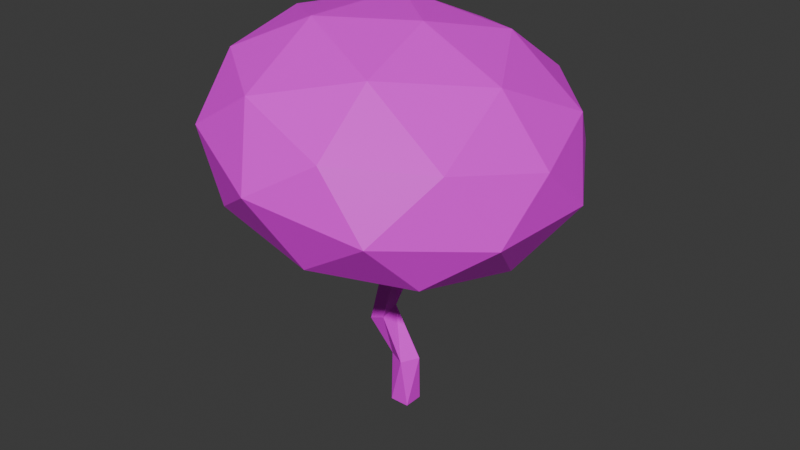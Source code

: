# Source: Tree_NoColour.blend  (saved by Blender 4.0.36; exported with 4.5.12 LTS)
import bpy
from mathutils import Matrix  # noqa: F401  (used for matrix-valued properties, if any)

bpy.ops.wm.read_factory_settings(use_empty=True)
scene = bpy.context.scene
scene.name = 'Scene'

# ---- collections
col_collection = bpy.data.collections.new('Collection'); scene.collection.children.link(col_collection)

# ---- images (referenced by path relative to the original .blend; pixels are not part of the script)
import os
ASSET_DIR = os.environ.get("B2B_ASSET_DIR", "")  # directory of the original .blend (textures are referenced by path, not embedded)
HERE = os.path.dirname(os.path.abspath(__file__))  # packed textures are extracted next to this script under _unpacked/

def load_image(name, relpath, width, height, colorspace="sRGB"):
    """Load a texture the original file referenced (path relative to the .blend, or extracted next to this script)."""
    p = next((c for c in (os.path.join(HERE, relpath), os.path.join(ASSET_DIR, relpath)) if relpath and os.path.exists(c)), "")
    if p:
        img = bpy.data.images.load(p, check_existing=True)
        img.name = name
    else:  # same state as the original file: an image datablock whose file is absent (Cycles renders it pink)
        img = bpy.data.images.new(name, width, height)
        img.source = "FILE"
        img.filepath = "//" + (relpath or name)
    img.colorspace_settings.name = colorspace
    return img
img_trunkwood_tga = load_image('trunkwood.tga', 'trunkwood.tga', 1024, 1024, 'sRGB')
img_seamlessleaves_basecolour_tga = load_image('seamlessLeaves_baseColour.tga', 'seamlessLeaves_baseColour.tga', 1024, 1024, 'sRGB')

# ---- materials (node trees are filled in below, after node groups)
mat_wood = bpy.data.materials.new('Wood')
mat_wood.alpha_threshold = 0.0
mat_wood.use_transparent_shadow = False
mat_wood.roughness = 0.5
mat_wood.line_color = (0.0, 0.0, 0.0, 1.0)
mat_leaves = bpy.data.materials.new('Leaves')
mat_leaves.use_transparent_shadow = False

# ---- material node trees
mat_wood.use_nodes = True; mat_wood.node_tree.nodes.clear()
_N = mat_wood.node_tree.nodes; _L = mat_wood.node_tree.links
n0 = _N.new('ShaderNodeOutputMaterial'); n0.name = 'Material Output'; n0.location = (300, 300)
n1 = _N.new('ShaderNodeTexImage'); n1.name = 'Image Texture'; n1.location = (-413, 246)
n1.image = img_trunkwood_tga
n2 = _N.new('ShaderNodeBsdfPrincipled'); n2.name = 'Principled BSDF'; n2.location = (10, 300)
n2.inputs[3].default_value = 1.45
_L.new(n2.outputs[0], n0.inputs[0])
_L.new(n1.outputs[0], n2.inputs[0])
n0.is_active_output = True
mat_leaves.use_nodes = True; mat_leaves.node_tree.nodes.clear()
_N = mat_leaves.node_tree.nodes; _L = mat_leaves.node_tree.links
n0 = _N.new('ShaderNodeBsdfPrincipled'); n0.name = 'Principled BSDF'; n0.location = (10, 300)
n0.inputs[3].default_value = 1.45
n1 = _N.new('ShaderNodeOutputMaterial'); n1.name = 'Material Output'; n1.location = (300, 300)
n2 = _N.new('ShaderNodeTexImage'); n2.name = 'Image Texture'; n2.location = (-406, 206)
n2.image = img_seamlessleaves_basecolour_tga
_L.new(n0.outputs[0], n1.inputs[0])
_L.new(n2.outputs[0], n0.inputs[0])
n1.is_active_output = True

# ---- world
world_world = bpy.data.worlds.new('World'); scene.world = world_world
world_world.use_nodes = True; world_world.node_tree.nodes.clear()
_N = world_world.node_tree.nodes; _L = world_world.node_tree.links
n0 = _N.new('ShaderNodeOutputWorld'); n0.name = 'World Output'; n0.location = (300, 300)
n1 = _N.new('ShaderNodeBackground'); n1.name = 'Background'; n1.location = (10, 300)
n1.inputs[0].default_value = (0.05088, 0.05088, 0.05088, 1.0)
_L.new(n1.outputs[0], n0.inputs[0])
n0.is_active_output = True
world_world.color = (0.05088, 0.05088, 0.05088)
world_world.use_sun_shadow = False
world_world.sun_shadow_jitter_overblur = 0.0

# ---- meshes
me_cube = bpy.data.meshes.new('Cube')
me_cube.from_pydata([(-0.4503, 1.341, 2.552), (1.0, 1.0, -2.552), (1.341, 0.4503, 2.552), (1.0, -1.0, -2.552), (-1.341, -0.4503, 2.552), (-1.0, 1.0, -2.552), (0.4503, -1.341, 2.552), (-1.0, -1.0, -2.552), (-1.204, -0.04738, 7.944), (-1.222, -1.964, 7.374), (-3.003, 0.2165, 7.11), (-3.02, -1.7, 6.54), (0.2219, 0.4579, 11.97), (-0.3222, -1.168, 12.62), (-1.424, 1.496, 12.65), (-2.155, -0.4746, 13.32), (-0.1094, -0.1836, 12.12), (-0.2644, -0.7839, 12.36), (-0.8418, 1.095, 12.3), (-0.4649, 1.014, 12.16), (-1.175, -0.8436, 12.88), (-1.502, -0.5518, 13.05), (-1.942, 0.3302, 13.18), (-1.613, 0.8567, 13.0), (-1.2, 0.4783, 12.85), (-0.6809, 0.398, 12.49), (-1.24, -0.06763, 12.84), (-0.857, -0.4848, 12.72), (5.071, 1.534, 16.39), (5.758, 0.9777, 16.2), (5.427, 0.3362, 16.34), (4.855, 0.9178, 16.72), (-1.541, 7.11, 18.71), (-1.351, 7.749, 18.37), (-0.7688, 7.348, 18.02), (-1.127, 6.732, 18.57), (4.525, 4.958, 17.49), (4.879, 5.043, 17.3), (4.434, 4.118, 17.8), (4.884, 4.318, 17.39), (6.122, -2.47, 15.86), (5.967, -3.071, 16.11), (5.551, -1.889, 16.24), (5.375, -2.772, 16.47), (-5.972, 2.921, 18.34), (-5.644, 3.447, 18.16), (-5.23, 3.069, 18.02), (-5.271, 2.523, 18.01), (3.441, -6.104, 16.28), (3.383, -6.489, 16.54), (2.53, -6.164, 16.8), (2.848, -5.805, 16.64), (-3.044, -3.753, 16.52), (-3.372, -3.462, 16.69), (-3.11, -2.977, 16.48), (-2.726, -3.395, 16.36), (-6.524, -2.116, 19.07), (-7.177, -2.039, 19.34), (-6.964, -1.234, 19.2), (-6.262, -1.632, 18.86), (7.14, -1.28, 18.96), (7.964, -1.567, 18.75), (7.234, -2.201, 19.03), (8.38, -3.664, 16.78), (8.225, -4.264, 17.02), (7.632, -3.965, 17.38), (5.098, -5.242, 19.27), (5.04, -5.626, 19.53), (4.187, -5.301, 19.79), (4.505, -4.942, 19.63), (-4.433, -4.226, 19.23), (-4.761, -3.934, 19.39), (-4.499, -3.45, 19.18), (-4.116, -3.867, 19.06), (-4.986, -1.802, 22.27), (-5.639, -1.725, 22.54), (-5.425, -0.92, 22.4), (-4.724, -1.318, 22.06), (-6.532, 1.875, 21.87), (-6.204, 2.402, 21.69), (-5.79, 2.024, 21.55), (-5.831, 1.478, 21.54), (0.784, 8.973, 22.55), (0.9736, 9.612, 22.2), (1.556, 9.211, 21.85), (1.198, 8.595, 22.4), (5.05, 5.955, 21.93), (5.404, 6.04, 21.74), (4.958, 5.115, 22.25), (5.408, 5.315, 21.84), (7.111, 2.009, 19.97), (7.798, 1.453, 19.77), (7.467, 0.8118, 19.92), (6.895, 1.393, 20.3), (8.799, -3.742, 18.06)], [], [(4, 6, 9, 11), (3, 2, 6, 7), (7, 6, 4, 5), (5, 1, 3, 7), (1, 0, 2, 3), (5, 4, 0, 1), (10, 11, 15, 22, 23, 14), (2, 0, 10, 8), (0, 4, 11, 10), (6, 2, 8, 9), (20, 13, 49, 50), (8, 10, 14, 18, 19, 12), (11, 9, 13, 20, 21, 15), (9, 8, 12, 16, 17, 13), (25, 16, 30, 31), (27, 17, 41, 43), (23, 24, 35, 32), (25, 19, 37, 39), (24, 23, 45, 46), (24, 26, 27, 25), (21, 26, 59, 56), (27, 26, 54, 55), (28, 31, 93, 90), (12, 19, 28, 29), (19, 25, 31, 28), (16, 12, 29, 30), (32, 35, 85, 82), (24, 18, 34, 35), (14, 23, 32, 33), (18, 14, 33, 34), (37, 36, 86, 87), (19, 18, 36, 37), (18, 24, 38, 36), (24, 25, 39, 38), (43, 40, 61, 62), (17, 16, 40, 41), (16, 25, 42, 40), (25, 27, 43, 42), (44, 47, 81, 78), (23, 22, 44, 45), (26, 24, 46, 47), (22, 26, 47, 44), (51, 50, 68, 69), (17, 27, 51, 48), (13, 17, 48, 49), (27, 20, 50, 51), (54, 53, 71, 72), (26, 21, 53, 54), (21, 20, 52, 53), (20, 27, 55, 52), (59, 58, 76, 77), (15, 21, 56, 57), (26, 22, 58, 59), (22, 15, 57, 58), (60, 62, 61), (40, 43, 65, 63), (42, 43, 62, 60), (40, 42, 60, 61), (63, 65, 94), (43, 41, 64, 65), (41, 40, 63, 64), (69, 68, 67, 66), (50, 49, 67, 68), (48, 51, 69, 66), (49, 48, 66, 67), (72, 71, 70, 73), (53, 52, 70, 71), (52, 55, 73, 70), (55, 54, 72, 73), (76, 75, 74, 77), (57, 56, 74, 75), (56, 59, 77, 74), (58, 57, 75, 76), (79, 78, 81, 80), (45, 44, 78, 79), (47, 46, 80, 81), (46, 45, 79, 80), (83, 82, 85, 84), (33, 32, 82, 83), (35, 34, 84, 85), (34, 33, 83, 84), (86, 88, 89, 87), (39, 37, 87, 89), (38, 39, 89, 88), (36, 38, 88, 86), (90, 93, 92, 91), (30, 29, 91, 92), (31, 30, 92, 93), (29, 28, 90, 91), (65, 64, 94), (64, 63, 94)])
_uv = me_cube.uv_layers.new(name='UVMap')
_uv.uv.foreach_set('vector', [0.7735, 0.4161, 0.7292, 0.4015, 0.7925, 0.3129, 1.703, 0.1271, 0.6571, 0.8698, 0.6129, 0.44, 0.7825, 0.4756, 0.7177, 0.9315, 1.327, 0.786, 1.349, 0.3315, 1.514, 0.3853, 1.399, 0.7756, 0.3874, 1.012, 0.5398, 0.9458, 0.6129, 1.006, 0.4605, 1.072, 0.5398, 0.9458, 0.3189, 0.6042, 0.4879, 0.5716, 0.6129, 1.006, -0.3387, 1.107, -0.5996, 0.7283, -0.4368, 0.6719, -0.2875, 1.071, -0.714, 0.3707, -0.8489, 0.4607, -0.9151, -0.1366, -0.8428, -0.1468, -0.7884, -0.15, -0.7241, -0.1394, 0.4967, 0.4663, 0.4511, 0.4751, 0.07809, 0.3834, 0.4214, 0.3849, -0.4368, 0.6719, -0.5996, 0.7283, -0.8489, 0.4607, -0.714, 0.3707, 0.7825, 0.4756, 0.6129, 0.44, 0.8158, 0.08474, 0.9599, 0.14, 1.774, -0.4459, 1.692, -0.4511, 1.335, -0.858, 1.417, -0.8527, 0.2088, 0.2698, 0.07809, 0.3834, 0.04535, -0.1189, 0.111, -0.1004, 0.1454, -0.09991, 0.2218, -0.09175, 1.703, 0.1271, 1.584, 0.002989, 1.692, -0.4511, 1.774, -0.4459, 1.813, -0.4502, 1.871, -0.4508, 0.9599, 0.14, 0.8158, 0.08474, 0.7968, -0.2872, 0.8603, -0.286, 0.9167, -0.2983, 0.9532, -0.3159, 1.263, 1.872, 1.188, 1.861, 1.103, 1.279, 1.177, 1.289, 0.8732, 1.927, 0.8196, 1.89, 0.8522, 1.232, 0.9058, 1.269, 0.9501, 1.895, 0.9058, 1.914, 1.059, 1.312, 1.103, 1.293, 1.542, 1.859, 1.479, 1.852, 1.327, 1.148, 1.384, 1.166, 1.282, 1.575, 1.263, 1.53, 1.263, 0.9315, 1.282, 0.9763, -0.1195, 1.603, -0.07322, 1.602, -0.03759, 1.638, -0.1155, 1.658, -0.9987, 1.782, -1.032, 1.821, -1.032, 1.163, -0.9987, 1.124, -0.03759, 1.638, -0.07322, 1.602, 0.2173, 1.317, 0.2529, 1.352, -1.083, 1.45, -1.146, 1.445, -1.179, 1.107, -1.116, 1.111, 0.2218, -0.09175, 0.1454, -0.09991, 0.4672, -0.6126, 0.5435, -0.6044, -1.116, 1.91, -1.179, 1.906, -1.146, 1.445, -1.083, 1.45, 0.8603, -0.286, 0.7968, -0.2872, 0.6553, -0.802, 0.7188, -0.8009, 1.103, 1.293, 1.059, 1.312, 0.9058, 0.9505, 0.9501, 0.9315, 1.694, 1.846, 1.62, 1.835, 1.542, 1.199, 1.616, 1.211, -0.7241, -0.1394, -0.7884, -0.15, -0.4528, -0.7592, -0.3885, -0.7486, 0.111, -0.1004, 0.04535, -0.1189, -0.2875, -0.7331, -0.2218, -0.7146, 0.3067, -0.7787, 0.2792, -0.7786, 0.1974, -1.156, 0.2249, -1.156, 0.1454, -0.09991, 0.111, -0.1004, 0.2792, -0.7786, 0.3067, -0.7787, 0.6892, 1.97, 0.6129, 1.965, 0.7444, 1.321, 0.8196, 1.306, 0.612, 1.689, 0.5593, 1.689, 0.5695, 1.079, 0.6097, 1.072, -0.5234, 1.404, -0.5842, 1.412, -0.5842, 1.107, -0.5106, 1.13, 0.9167, -0.2983, 0.8603, -0.286, 0.9135, -0.7708, 0.9699, -0.7831, 0.4289, 1.97, 0.3558, 1.993, 0.4862, 1.366, 0.5593, 1.343, -0.1155, 1.658, -0.03759, 1.638, 0.2338, 1.958, 0.1559, 1.979, -1.179, 1.354, -1.224, 1.415, -1.353, 1.168, -1.308, 1.107, -0.7884, -0.15, -0.8428, -0.1468, -0.8839, -0.5547, -0.8295, -0.5578, -0.07322, 1.602, -0.1195, 1.603, -0.2875, 1.072, -0.2412, 1.072, -1.308, 1.95, -1.353, 2.011, -1.224, 1.415, -1.179, 1.354, -0.3946, 1.402, -0.4349, 1.407, -0.4349, 1.111, -0.3946, 1.107, -0.7396, 1.646, -0.793, 1.683, -0.793, 1.144, -0.7396, 1.107, 0.9532, -0.3159, 0.9167, -0.2983, 1.291, -0.7052, 1.327, -0.7228, -0.793, 1.683, -0.8296, 1.66, -0.8296, 1.121, -0.793, 1.144, -0.9702, 1.376, -0.9987, 1.334, -0.9362, 1.107, -0.9077, 1.148, -0.9077, 1.795, -0.9362, 1.753, -0.9987, 1.334, -0.9702, 1.376, 1.813, -0.4502, 1.774, -0.4459, 1.908, -0.6613, 1.947, -0.6656, -0.8826, 1.721, -0.9077, 1.754, -0.8546, 1.345, -0.8296, 1.313, -0.4349, 1.411, -0.5106, 1.408, -0.5106, 1.107, -0.4349, 1.109, 1.871, -0.4508, 1.813, -0.4502, 2.294, -0.7606, 2.353, -0.7612, -1.032, 1.821, -1.083, 1.765, -1.083, 1.107, -1.032, 1.163, -0.8428, -0.1468, -0.9151, -0.1366, -1.33, -0.503, -1.258, -0.5133, -0.7027, 1.556, -0.637, 1.509, -0.637, 1.594, -0.5106, 1.45, -0.4332, 1.411, -0.4332, 1.594, -0.5106, 1.634, -0.3152, 1.661, -0.3946, 1.669, -0.3859, 1.413, -0.3152, 1.395, 0.5593, 1.343, 0.4862, 1.366, 0.3558, 1.121, 0.4151, 1.072, -0.5259, 1.52, -0.5842, 1.514, -0.5259, 1.412, 0.9058, 1.269, 0.8522, 1.232, 0.8196, 1.003, 0.8732, 1.04, 0.9699, -0.7831, 0.9135, -0.7708, 0.9548, -0.9089, 1.011, -0.9212, 1.282, 0.9481, 1.322, 0.9315, 1.321, 1.013, 1.282, 1.013, 1.417, -0.8527, 1.335, -0.858, 1.327, -1.156, 1.409, -1.151, -0.6344, 1.42, -0.6989, 1.412, -0.6989, 1.107, -0.6344, 1.115, 1.327, -0.7228, 1.291, -0.7052, 1.22, -1.002, 1.256, -1.02, 0.2886, 1.099, 0.3318, 1.072, 0.3558, 1.104, 0.3242, 1.134, 1.947, -0.6656, 1.908, -0.6613, 2.068, -0.83, 2.108, -0.8343, -0.8296, 1.313, -0.8546, 1.345, -0.9077, 1.139, -0.8826, 1.107, 0.2529, 1.352, 0.2173, 1.317, 0.2886, 1.099, 0.3242, 1.134, -0.5842, 1.52, -0.5126, 1.532, -0.5335, 1.589, -0.5842, 1.596, 2.353, -0.7612, 2.294, -0.7606, 2.281, -1.069, 2.339, -1.069, -0.5842, 1.415, -0.6344, 1.418, -0.6344, 1.11, -0.5842, 1.107, -1.258, -0.5133, -1.33, -0.503, -1.353, -0.7993, -1.28, -0.8095, -0.3946, 1.161, -0.3826, 1.107, -0.3119, 1.134, -0.3448, 1.166, -0.8295, -0.5578, -0.8839, -0.5547, -1.076, -0.8096, -1.022, -0.8128, -0.6989, 1.413, -0.7396, 1.432, -0.7396, 1.125, -0.6989, 1.107, -0.3119, 1.395, -0.3617, 1.39, -0.3946, 1.161, -0.3448, 1.166, -0.7027, 1.669, -0.6989, 1.605, -0.6498, 1.594, -0.6347, 1.669, -0.3885, -0.7486, -0.4528, -0.7592, -0.3518, -1.156, -0.2875, -1.146, 1.616, 1.211, 1.542, 1.199, 1.62, 0.786, 1.694, 0.7973, -0.2218, -0.7146, -0.2875, -0.7331, -0.2521, -1.151, -0.1864, -1.132, -0.6344, 1.496, -0.6344, 1.418, -0.5898, 1.45, -0.6026, 1.512, 1.384, 1.166, 1.327, 1.148, 1.445, 0.786, 1.502, 0.8034, 1.424, 1.162, 1.384, 1.166, 1.502, 0.8034, 1.542, 0.8, 0.8196, 1.306, 0.7444, 1.321, 0.6129, 0.9467, 0.6881, 0.9315, -0.6989, 1.42, -0.637, 1.432, -0.637, 1.509, -0.6989, 1.498, 0.7188, -0.8009, 0.6553, -0.802, 0.6129, -1.156, 0.6764, -1.155, 1.177, 1.289, 1.103, 1.279, 1.188, 0.9315, 1.263, 0.9422, 0.5435, -0.6044, 0.4672, -0.6126, 0.5366, -0.9602, 0.6129, -0.952, 0.8732, 1.04, 0.8196, 1.003, 0.8969, 0.9315, 1.011, -0.9212, 0.9548, -0.9089, 0.9689, -1.025])
me_cube.materials.append(mat_wood)
me_cube.use_mirror_vertex_groups = False
me_cube.update()
me_icosphere = bpy.data.meshes.new('Icosphere')
me_icosphere.from_pydata([(-0.322, 0.02403, -0.9403), (0.6076, -0.7059, -0.7362), (-0.6042, -1.064, -0.4411), (-1.282, 0.07281, -0.2558), (-0.4893, 1.133, -0.4364), (0.6786, 0.6521, -0.7333), (0.2219, -1.108, 0.07435), (-0.946, -0.627, 0.3712), (-0.875, 0.731, 0.3741), (0.3369, 1.089, 0.07907), (1.015, -0.04771, -0.1062), (0.05456, 0.001065, 0.5782), (-0.5209, -0.6134, -0.7802), (0.1914, -0.403, -0.9536), (0.02543, -1.042, -0.6602), (0.7795, -0.03384, -0.832), (0.2331, 0.3952, -0.9519), (-0.9194, 0.05472, -0.6713), (-1.085, -0.5848, -0.3779), (-0.4534, 0.6781, -0.7774), (-1.018, 0.7068, -0.3751), (0.1348, 1.047, -0.6557), (0.9771, -0.4452, -0.4634), (1.019, 0.353, -0.4617), (-0.2013, -1.279, -0.1838), (0.511, -1.069, -0.3572), (-1.286, -0.3279, 0.0996), (-0.8878, -0.9961, -0.009304), (-0.7784, 1.094, -0.004815), (-1.244, 0.4703, 0.1013), (0.6204, 1.021, -0.3528), (-0.06611, 1.304, -0.1783), (0.7503, -0.6817, 0.01305), (-0.4022, -1.022, 0.2937), (-1.047, 0.05894, 0.4699), (-0.2928, 1.068, 0.2982), (0.8179, 0.6099, 0.01583), (0.186, -0.653, 0.4153), (0.652, -0.02962, 0.3092), (-0.5005, -0.3701, 0.5898), (-0.4587, 0.4281, 0.5916), (0.2535, 0.6385, 0.4181)], [], [(0, 13, 12), (1, 13, 15), (0, 12, 17), (0, 17, 19), (0, 19, 16), (1, 15, 22), (2, 14, 24), (3, 18, 26), (4, 20, 28), (5, 21, 30), (1, 22, 25), (2, 24, 27), (3, 26, 29), (4, 28, 31), (5, 30, 23), (6, 32, 37), (7, 33, 39), (8, 34, 40), (9, 35, 41), (10, 36, 38), (38, 41, 11), (38, 36, 41), (36, 9, 41), (41, 40, 11), (41, 35, 40), (35, 8, 40), (40, 39, 11), (40, 34, 39), (34, 7, 39), (39, 37, 11), (39, 33, 37), (33, 6, 37), (37, 38, 11), (37, 32, 38), (32, 10, 38), (23, 36, 10), (23, 30, 36), (30, 9, 36), (31, 35, 9), (31, 28, 35), (28, 8, 35), (29, 34, 8), (29, 26, 34), (26, 7, 34), (27, 33, 7), (27, 24, 33), (24, 6, 33), (25, 32, 6), (25, 22, 32), (22, 10, 32), (30, 31, 9), (30, 21, 31), (21, 4, 31), (28, 29, 8), (28, 20, 29), (20, 3, 29), (26, 27, 7), (26, 18, 27), (18, 2, 27), (24, 25, 6), (24, 14, 25), (14, 1, 25), (22, 23, 10), (22, 15, 23), (15, 5, 23), (16, 21, 5), (16, 19, 21), (19, 4, 21), (19, 20, 4), (19, 17, 20), (17, 3, 20), (17, 18, 3), (17, 12, 18), (12, 2, 18), (15, 16, 5), (15, 13, 16), (13, 0, 16), (12, 14, 2), (12, 13, 14), (13, 1, 14)])
_uv = me_icosphere.uv_layers.new(name='UVMap')
_uv.uv.foreach_set('vector', [0.594, -1.393, 1.521, -0.6972, 0.3268, -0.2671, 2.298, -0.2092, 1.521, -0.6972, 2.523, -1.393, 0.594, -1.393, 0.3268, -0.2671, -0.4115, -1.393, 0.594, -1.393, -0.4115, -1.393, 0.3268, -2.519, 0.594, -1.393, 0.3268, -2.519, 1.521, -2.089, 2.298, -0.2092, 2.523, -1.393, 2.949, -0.6972, -2.858, 2.35, -3.128, 3.398, -3.709, 2.678, 0.1067, 1.198, -0.2806, 0.5226, 0.6069, 0.557, 0.1067, 3.525, 0.08268, 2.375, 0.8314, 3.07, 1.38, 2.281, 1.405, 1.196, 1.93, 1.591, 4.99, -1.522, 4.525, -0.784, 4.525, -2.132, -2.858, 2.35, -3.709, 2.678, -3.128, 1.484, 0.1067, 1.198, 0.6069, 0.557, 0.8314, 1.702, 0.1067, 3.525, 0.8314, 3.07, 0.6069, 4.138, 1.38, 2.281, 1.93, 1.591, 1.93, 2.959, 3.75, -2.601, 3.796, -1.418, 2.949, -2.146, -2.81, -3.018, -1.675, -3.309, -2.259, -2.317, -3.565, -0.7734, -3.415, -1.972, -2.702, -0.998, -1.826, 0.5837, -2.837, 0.1448, -1.68, -0.2003, 2.654, 3.463, 2.678, 2.286, 3.366, 3.014, -0.6046, -1.026, -1.68, -0.2003, -1.597, -1.36, -0.6046, -1.026, -0.739, 0.1164, -1.68, -0.2003, 2.678, 2.286, 2.654, 1.135, 3.366, 1.647, -1.68, -0.2003, -2.702, -0.998, -1.597, -1.36, -1.68, -0.2003, -2.837, 0.1448, -2.702, -0.998, -2.837, 0.1448, -3.565, -0.7734, -2.702, -0.998, -2.702, -0.998, -2.259, -2.317, -1.597, -1.36, -2.702, -0.998, -3.415, -1.972, -2.259, -2.317, -3.415, -1.972, -2.81, -3.018, -2.259, -2.317, -2.259, -2.317, -0.962, -2.335, -1.597, -1.36, -2.259, -2.317, -1.675, -3.309, -0.962, -2.335, -1.675, -3.309, -0.6046, -3.048, -0.962, -2.335, -0.962, -2.335, -0.6046, -1.026, -1.597, -1.36, 2.949, -2.146, 3.796, -1.418, 2.949, -0.7978, 3.796, -1.418, 3.75, -0.3082, 2.949, -0.7978, 1.93, 2.959, 2.678, 2.286, 2.654, 3.463, 1.93, 2.959, 1.93, 1.591, 2.678, 2.286, 1.93, 1.591, 2.654, 1.135, 2.678, 2.286, 2.154, 0.5226, 3.042, 0.557, 2.654, 1.135, 0.6069, 4.138, 0.8314, 3.07, 1.356, 3.465, 0.8314, 3.07, 1.38, 2.38, 1.356, 3.465, -3.99, -1.431, -3.415, -1.972, -3.565, -0.7734, 0.8314, 1.702, 0.6069, 0.557, 1.356, 1.252, -3.547, -2.75, -2.81, -3.018, -3.415, -1.972, -3.128, 1.484, -3.99, 1.795, -3.336, 0.8479, -3.128, 1.484, -3.709, 2.678, -3.99, 1.795, 4.129, -3.3, 3.75, -2.601, 3.155, -3.309, 4.525, -2.132, 3.796, -1.418, 3.75, -2.601, 4.525, -2.132, 4.525, -0.784, 3.796, -1.418, 4.525, -0.784, 3.75, -0.3082, 3.796, -1.418, 1.93, 1.591, 2.154, 0.5226, 2.654, 1.135, 1.93, 1.591, 1.405, 1.196, 2.154, 0.5226, -0.2806, 4.104, 0.1067, 3.525, 0.6069, 4.138, 0.8314, 3.07, 0.8314, 1.702, 1.38, 2.38, 0.8314, 3.07, 0.08268, 2.375, 0.8314, 1.702, 0.08268, 2.375, 0.1067, 1.198, 0.8314, 1.702, -2.468, 0.5837, -3.128, 1.484, -3.336, 0.8479, -2.468, 0.5837, -2.186, 1.467, -3.128, 1.484, -2.186, 1.467, -2.858, 2.35, -3.128, 1.484, 4.129, -3.3, 4.525, -2.132, 3.75, -2.601, -3.709, 2.678, -3.128, 3.398, -3.99, 3.709, 1.328, 0.4288, 2.298, -0.2092, 2.211, 0.4288, 2.154, 4.104, 1.93, 2.959, 2.654, 3.463, 2.154, 4.104, 1.405, 3.409, 1.93, 2.959, 2.523, -1.393, 2.298, -2.577, 2.949, -2.089, 1.521, -2.089, 1.328, -3.215, 2.298, -2.577, 1.521, -2.089, 0.3268, -2.519, 1.328, -3.215, 0.3268, -2.519, 0.2656, -3.309, 1.328, -3.215, -0.6046, 3.014, 0.08268, 2.375, 0.1067, 3.525, 0.3268, -2.519, -0.4115, -1.393, -0.6046, -2.519, -0.6046, 1.646, 0.1067, 1.198, 0.08268, 2.375, -0.6046, 1.646, -0.2806, 0.5226, 0.1067, 1.198, -0.4115, -1.393, 0.3268, -0.2671, -0.6046, -0.2671, -2.186, 2.65, -2.858, 2.35, -2.186, 1.467, 2.523, -1.393, 1.521, -2.089, 2.298, -2.577, 2.523, -1.393, 1.521, -0.6972, 1.521, -2.089, 1.521, -0.6972, 0.594, -1.393, 1.521, -2.089, 0.3268, -0.2671, 1.328, 0.4288, 0.2656, 0.5226, 0.3268, -0.2671, 1.521, -0.6972, 1.328, 0.4288, 1.521, -0.6972, 2.298, -0.2092, 1.328, 0.4288])
me_icosphere.materials.append(mat_leaves)
me_icosphere.update()

# ---- objects
ob_trunk = bpy.data.objects.new('Trunk', me_cube)
ob_leaves = bpy.data.objects.new('Leaves', me_icosphere)

# ---- transforms, parenting, visibility, modifiers, constraints
ob_trunk.location = (0.0, 0.0, 0.0)
ob_trunk.lock_rotations_4d = False
ob_trunk.empty_display_type = 'ARROWS'
ob_trunk.lineart.crease_threshold = 0.0
ob_leaves.parent = ob_trunk
ob_leaves.location = (2.037, -1.273, 29.25)
ob_leaves.scale = (14.05, 14.05, 14.05)

# ---- collection membership
col_collection.objects.link(ob_trunk)
col_collection.objects.link(ob_leaves)

# ---- scene / render settings (as saved in the file)
scene.frame_start = 1; scene.frame_end = 250; scene.frame_set(1)
scene.render.engine = 'BLENDER_EEVEE_NEXT'
scene.cycles.sampling_pattern = 'TABULATED_SOBOL'
bpy.context.view_layer.update()

# ---- added for rendering (the .blend has no active camera and no usable light): camera, sun
cam_auto = bpy.data.cameras.new('AutoCamera')
cam_auto.lens = 50.0
cam_auto.sensor_width = 36.0
cam_auto.clip_end = 1023.65
ob_auto_camera = bpy.data.objects.new('AutoCamera', cam_auto)
scene.collection.objects.link(ob_auto_camera)
ob_auto_camera.location = (58.4867, -71.0904, 64.1675)
ob_auto_camera.rotation_euler = (1.09748, -7.21219e-08, 0.694738)
scene.camera = ob_auto_camera
light_auto_sun = bpy.data.lights.new('AutoSun', 'SUN')
light_auto_sun.energy = 3.0
light_auto_sun.angle = 0.0523599
ob_auto_sun = bpy.data.objects.new('AutoSun', light_auto_sun)
scene.collection.objects.link(ob_auto_sun)
ob_auto_sun.rotation_euler = (0.872665, 0.174533, 0.523599)
bpy.context.view_layer.update()
